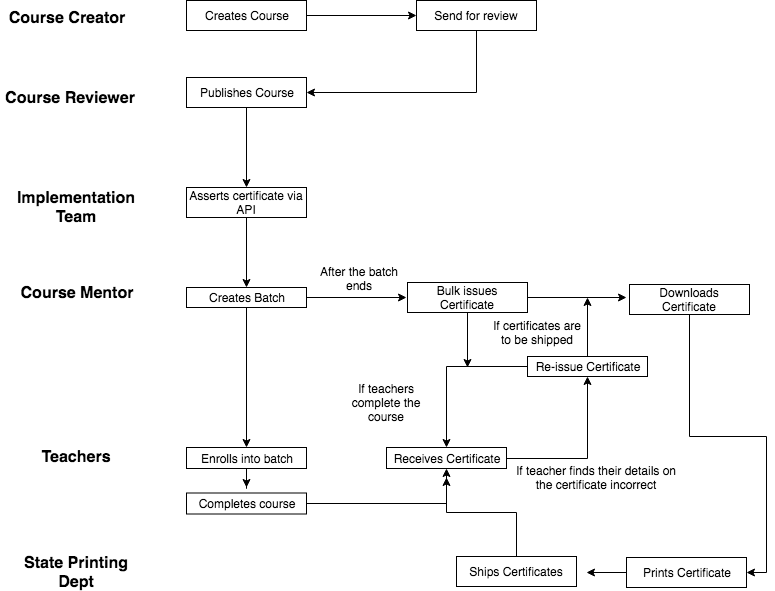

The diagram above was exported from draw.io. Its source (the exported page's mxGraphModel, read from the mxfile embedded in the PNG):
<mxGraphModel dx="1398" dy="629" grid="1" gridSize="10" guides="1" tooltips="1" connect="1" arrows="1" fold="1" page="1" pageScale="1" pageWidth="1169" pageHeight="827" math="0" shadow="0">
  <root>
    <mxCell id="0" />
    <mxCell id="1" parent="0" />
    <mxCell id="nDh7uudCH4Uu2xE7VB5b-1" value="&lt;b&gt;&lt;font style=&quot;font-size: 16px&quot;&gt;Course Creator&lt;/font&gt;&lt;/b&gt;" style="text;html=1;strokeColor=none;fillColor=none;align=center;verticalAlign=middle;whiteSpace=wrap;rounded=0;" vertex="1" parent="1">
      <mxGeometry x="90" y="50" width="120" height="20" as="geometry" />
    </mxCell>
    <mxCell id="nDh7uudCH4Uu2xE7VB5b-2" value="&lt;b&gt;&lt;font style=&quot;font-size: 16px&quot;&gt;Course Reviewer&lt;/font&gt;&lt;/b&gt;" style="text;html=1;strokeColor=none;fillColor=none;align=center;verticalAlign=middle;whiteSpace=wrap;rounded=0;" vertex="1" parent="1">
      <mxGeometry x="84" y="130" width="140" height="20" as="geometry" />
    </mxCell>
    <mxCell id="nDh7uudCH4Uu2xE7VB5b-3" value="&lt;span style=&quot;font-size: 16px&quot;&gt;&lt;b&gt;Implementation Team&lt;/b&gt;&lt;/span&gt;" style="text;html=1;strokeColor=none;fillColor=none;align=center;verticalAlign=middle;whiteSpace=wrap;rounded=0;" vertex="1" parent="1">
      <mxGeometry x="90" y="240" width="140" height="20" as="geometry" />
    </mxCell>
    <mxCell id="nDh7uudCH4Uu2xE7VB5b-4" value="&lt;span style=&quot;font-size: 16px&quot;&gt;&lt;b&gt;Course Mentor&lt;/b&gt;&lt;/span&gt;" style="text;html=1;strokeColor=none;fillColor=none;align=center;verticalAlign=middle;whiteSpace=wrap;rounded=0;" vertex="1" parent="1">
      <mxGeometry x="90" y="325" width="140" height="20" as="geometry" />
    </mxCell>
    <mxCell id="nDh7uudCH4Uu2xE7VB5b-5" value="&lt;span style=&quot;font-size: 16px&quot;&gt;&lt;b&gt;Teachers&lt;/b&gt;&lt;/span&gt;" style="text;html=1;strokeColor=none;fillColor=none;align=center;verticalAlign=middle;whiteSpace=wrap;rounded=0;" vertex="1" parent="1">
      <mxGeometry x="90" y="489" width="140" height="20" as="geometry" />
    </mxCell>
    <mxCell id="nDh7uudCH4Uu2xE7VB5b-22" style="edgeStyle=orthogonalEdgeStyle;rounded=0;orthogonalLoop=1;jettySize=auto;html=1;exitX=1;exitY=0.5;exitDx=0;exitDy=0;entryX=0;entryY=0.5;entryDx=0;entryDy=0;" edge="1" parent="1" source="nDh7uudCH4Uu2xE7VB5b-6" target="nDh7uudCH4Uu2xE7VB5b-7">
      <mxGeometry relative="1" as="geometry" />
    </mxCell>
    <mxCell id="nDh7uudCH4Uu2xE7VB5b-6" value="Creates Course" style="rounded=0;whiteSpace=wrap;html=1;" vertex="1" parent="1">
      <mxGeometry x="270" y="43" width="120" height="30" as="geometry" />
    </mxCell>
    <mxCell id="nDh7uudCH4Uu2xE7VB5b-25" style="edgeStyle=orthogonalEdgeStyle;rounded=0;orthogonalLoop=1;jettySize=auto;html=1;exitX=0.5;exitY=1;exitDx=0;exitDy=0;entryX=1;entryY=0.5;entryDx=0;entryDy=0;" edge="1" parent="1" source="nDh7uudCH4Uu2xE7VB5b-7" target="nDh7uudCH4Uu2xE7VB5b-8">
      <mxGeometry relative="1" as="geometry" />
    </mxCell>
    <mxCell id="nDh7uudCH4Uu2xE7VB5b-7" value="Send for review" style="rounded=0;whiteSpace=wrap;html=1;" vertex="1" parent="1">
      <mxGeometry x="500" y="43" width="120" height="30" as="geometry" />
    </mxCell>
    <mxCell id="nDh7uudCH4Uu2xE7VB5b-26" style="edgeStyle=orthogonalEdgeStyle;rounded=0;orthogonalLoop=1;jettySize=auto;html=1;exitX=0.5;exitY=1;exitDx=0;exitDy=0;entryX=0.5;entryY=0;entryDx=0;entryDy=0;" edge="1" parent="1" source="nDh7uudCH4Uu2xE7VB5b-8" target="nDh7uudCH4Uu2xE7VB5b-9">
      <mxGeometry relative="1" as="geometry" />
    </mxCell>
    <mxCell id="nDh7uudCH4Uu2xE7VB5b-8" value="Publishes Course" style="rounded=0;whiteSpace=wrap;html=1;" vertex="1" parent="1">
      <mxGeometry x="270" y="120" width="120" height="30" as="geometry" />
    </mxCell>
    <mxCell id="nDh7uudCH4Uu2xE7VB5b-27" style="edgeStyle=orthogonalEdgeStyle;rounded=0;orthogonalLoop=1;jettySize=auto;html=1;exitX=0.5;exitY=1;exitDx=0;exitDy=0;entryX=0.5;entryY=0;entryDx=0;entryDy=0;" edge="1" parent="1" source="nDh7uudCH4Uu2xE7VB5b-9" target="nDh7uudCH4Uu2xE7VB5b-10">
      <mxGeometry relative="1" as="geometry" />
    </mxCell>
    <mxCell id="nDh7uudCH4Uu2xE7VB5b-9" value="Asserts certificate via API" style="rounded=0;whiteSpace=wrap;html=1;" vertex="1" parent="1">
      <mxGeometry x="270" y="230" width="120" height="30" as="geometry" />
    </mxCell>
    <mxCell id="nDh7uudCH4Uu2xE7VB5b-33" style="edgeStyle=orthogonalEdgeStyle;rounded=0;orthogonalLoop=1;jettySize=auto;html=1;exitX=1;exitY=0.5;exitDx=0;exitDy=0;" edge="1" parent="1" source="nDh7uudCH4Uu2xE7VB5b-10">
      <mxGeometry relative="1" as="geometry">
        <mxPoint x="490" y="340" as="targetPoint" />
      </mxGeometry>
    </mxCell>
    <mxCell id="nDh7uudCH4Uu2xE7VB5b-43" style="edgeStyle=orthogonalEdgeStyle;rounded=0;orthogonalLoop=1;jettySize=auto;html=1;entryX=0.5;entryY=0;entryDx=0;entryDy=0;" edge="1" parent="1" source="nDh7uudCH4Uu2xE7VB5b-10" target="nDh7uudCH4Uu2xE7VB5b-11">
      <mxGeometry relative="1" as="geometry" />
    </mxCell>
    <mxCell id="nDh7uudCH4Uu2xE7VB5b-10" value="Creates Batch" style="rounded=0;whiteSpace=wrap;html=1;" vertex="1" parent="1">
      <mxGeometry x="270" y="330" width="120" height="20" as="geometry" />
    </mxCell>
    <mxCell id="nDh7uudCH4Uu2xE7VB5b-50" style="edgeStyle=orthogonalEdgeStyle;rounded=0;orthogonalLoop=1;jettySize=auto;html=1;" edge="1" parent="1" source="nDh7uudCH4Uu2xE7VB5b-11">
      <mxGeometry relative="1" as="geometry">
        <mxPoint x="330" y="530" as="targetPoint" />
      </mxGeometry>
    </mxCell>
    <mxCell id="nDh7uudCH4Uu2xE7VB5b-11" value="Enrolls into batch" style="rounded=0;whiteSpace=wrap;html=1;" vertex="1" parent="1">
      <mxGeometry x="270" y="490" width="120" height="21" as="geometry" />
    </mxCell>
    <mxCell id="nDh7uudCH4Uu2xE7VB5b-34" style="edgeStyle=orthogonalEdgeStyle;rounded=0;orthogonalLoop=1;jettySize=auto;html=1;exitX=1;exitY=0.5;exitDx=0;exitDy=0;" edge="1" parent="1" source="nDh7uudCH4Uu2xE7VB5b-12">
      <mxGeometry relative="1" as="geometry">
        <mxPoint x="710" y="340" as="targetPoint" />
      </mxGeometry>
    </mxCell>
    <mxCell id="nDh7uudCH4Uu2xE7VB5b-53" style="edgeStyle=orthogonalEdgeStyle;rounded=0;orthogonalLoop=1;jettySize=auto;html=1;" edge="1" parent="1" source="nDh7uudCH4Uu2xE7VB5b-12">
      <mxGeometry relative="1" as="geometry">
        <mxPoint x="551" y="410" as="targetPoint" />
      </mxGeometry>
    </mxCell>
    <mxCell id="nDh7uudCH4Uu2xE7VB5b-12" value="Bulk issues Certificate" style="rounded=0;whiteSpace=wrap;html=1;" vertex="1" parent="1">
      <mxGeometry x="491" y="325" width="120" height="30" as="geometry" />
    </mxCell>
    <mxCell id="nDh7uudCH4Uu2xE7VB5b-41" style="edgeStyle=orthogonalEdgeStyle;rounded=0;orthogonalLoop=1;jettySize=auto;html=1;entryX=0.5;entryY=1;entryDx=0;entryDy=0;" edge="1" parent="1" source="nDh7uudCH4Uu2xE7VB5b-13" target="nDh7uudCH4Uu2xE7VB5b-19">
      <mxGeometry relative="1" as="geometry" />
    </mxCell>
    <mxCell id="nDh7uudCH4Uu2xE7VB5b-13" value="Receives Certificate" style="rounded=0;whiteSpace=wrap;html=1;" vertex="1" parent="1">
      <mxGeometry x="470" y="490" width="120" height="21" as="geometry" />
    </mxCell>
    <mxCell id="nDh7uudCH4Uu2xE7VB5b-45" style="edgeStyle=orthogonalEdgeStyle;rounded=0;orthogonalLoop=1;jettySize=auto;html=1;entryX=1;entryY=0.5;entryDx=0;entryDy=0;" edge="1" parent="1" source="nDh7uudCH4Uu2xE7VB5b-15" target="nDh7uudCH4Uu2xE7VB5b-16">
      <mxGeometry relative="1" as="geometry" />
    </mxCell>
    <mxCell id="nDh7uudCH4Uu2xE7VB5b-15" value="Downloads Certificate" style="rounded=0;whiteSpace=wrap;html=1;" vertex="1" parent="1">
      <mxGeometry x="713" y="327" width="120" height="30" as="geometry" />
    </mxCell>
    <mxCell id="nDh7uudCH4Uu2xE7VB5b-39" style="edgeStyle=orthogonalEdgeStyle;rounded=0;orthogonalLoop=1;jettySize=auto;html=1;" edge="1" parent="1" source="nDh7uudCH4Uu2xE7VB5b-16">
      <mxGeometry relative="1" as="geometry">
        <mxPoint x="670" y="615" as="targetPoint" />
      </mxGeometry>
    </mxCell>
    <mxCell id="nDh7uudCH4Uu2xE7VB5b-16" value="Prints Certificate" style="rounded=0;whiteSpace=wrap;html=1;" vertex="1" parent="1">
      <mxGeometry x="710" y="600" width="120" height="30" as="geometry" />
    </mxCell>
    <mxCell id="nDh7uudCH4Uu2xE7VB5b-42" style="edgeStyle=orthogonalEdgeStyle;rounded=0;orthogonalLoop=1;jettySize=auto;html=1;entryX=0.5;entryY=0;entryDx=0;entryDy=0;" edge="1" parent="1" source="nDh7uudCH4Uu2xE7VB5b-19" target="nDh7uudCH4Uu2xE7VB5b-13">
      <mxGeometry relative="1" as="geometry" />
    </mxCell>
    <mxCell id="nDh7uudCH4Uu2xE7VB5b-52" style="edgeStyle=orthogonalEdgeStyle;rounded=0;orthogonalLoop=1;jettySize=auto;html=1;" edge="1" parent="1" source="nDh7uudCH4Uu2xE7VB5b-19">
      <mxGeometry relative="1" as="geometry">
        <mxPoint x="671" y="340" as="targetPoint" />
      </mxGeometry>
    </mxCell>
    <mxCell id="nDh7uudCH4Uu2xE7VB5b-19" value="Re-issue Certificate" style="rounded=0;whiteSpace=wrap;html=1;" vertex="1" parent="1">
      <mxGeometry x="611" y="399" width="120" height="20" as="geometry" />
    </mxCell>
    <mxCell id="nDh7uudCH4Uu2xE7VB5b-30" value="After the batch ends" style="text;html=1;strokeColor=none;fillColor=none;align=center;verticalAlign=middle;whiteSpace=wrap;rounded=0;" vertex="1" parent="1">
      <mxGeometry x="393" y="311" width="100" height="20" as="geometry" />
    </mxCell>
    <mxCell id="nDh7uudCH4Uu2xE7VB5b-31" value="If teacher finds their details on the certificate incorrect" style="text;html=1;strokeColor=none;fillColor=none;align=center;verticalAlign=middle;whiteSpace=wrap;rounded=0;" vertex="1" parent="1">
      <mxGeometry x="595" y="504.5" width="170" height="31" as="geometry" />
    </mxCell>
    <mxCell id="nDh7uudCH4Uu2xE7VB5b-35" value="If certificates are to be shipped" style="text;html=1;strokeColor=none;fillColor=none;align=center;verticalAlign=middle;whiteSpace=wrap;rounded=0;" vertex="1" parent="1">
      <mxGeometry x="571" y="360" width="100" height="30" as="geometry" />
    </mxCell>
    <mxCell id="nDh7uudCH4Uu2xE7VB5b-40" style="edgeStyle=orthogonalEdgeStyle;rounded=0;orthogonalLoop=1;jettySize=auto;html=1;entryX=0.5;entryY=1;entryDx=0;entryDy=0;" edge="1" parent="1" source="nDh7uudCH4Uu2xE7VB5b-38" target="nDh7uudCH4Uu2xE7VB5b-13">
      <mxGeometry relative="1" as="geometry" />
    </mxCell>
    <mxCell id="nDh7uudCH4Uu2xE7VB5b-38" value="Ships Certificates" style="rounded=0;whiteSpace=wrap;html=1;" vertex="1" parent="1">
      <mxGeometry x="540" y="599" width="120" height="30" as="geometry" />
    </mxCell>
    <mxCell id="nDh7uudCH4Uu2xE7VB5b-46" value="&lt;span style=&quot;font-size: 16px&quot;&gt;&lt;b&gt;State Printing Dept&lt;/b&gt;&lt;/span&gt;" style="text;html=1;strokeColor=none;fillColor=none;align=center;verticalAlign=middle;whiteSpace=wrap;rounded=0;" vertex="1" parent="1">
      <mxGeometry x="90" y="605" width="140" height="20" as="geometry" />
    </mxCell>
    <mxCell id="nDh7uudCH4Uu2xE7VB5b-51" style="edgeStyle=orthogonalEdgeStyle;rounded=0;orthogonalLoop=1;jettySize=auto;html=1;" edge="1" parent="1" source="nDh7uudCH4Uu2xE7VB5b-49">
      <mxGeometry relative="1" as="geometry">
        <mxPoint x="530" y="520" as="targetPoint" />
      </mxGeometry>
    </mxCell>
    <mxCell id="nDh7uudCH4Uu2xE7VB5b-49" value="Completes course" style="rounded=0;whiteSpace=wrap;html=1;" vertex="1" parent="1">
      <mxGeometry x="270" y="535.5" width="120" height="21" as="geometry" />
    </mxCell>
    <mxCell id="nDh7uudCH4Uu2xE7VB5b-54" value="If teachers complete the course" style="text;html=1;strokeColor=none;fillColor=none;align=center;verticalAlign=middle;whiteSpace=wrap;rounded=0;" vertex="1" parent="1">
      <mxGeometry x="420" y="430" width="100" height="30" as="geometry" />
    </mxCell>
  </root>
</mxGraphModel>